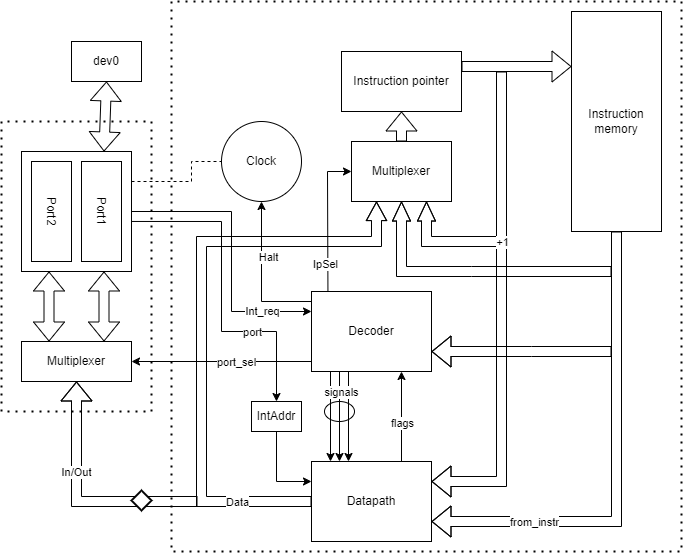

The diagram above was exported from draw.io. Its source (the exported page's mxGraphModel, read from the mxfile embedded in the PNG):
<mxGraphModel dx="1358" dy="1727" grid="1" gridSize="10" guides="1" tooltips="1" connect="1" arrows="1" fold="1" page="1" pageScale="1" pageWidth="827" pageHeight="1169" math="0" shadow="0">
  <root>
    <mxCell id="0" />
    <mxCell id="1" parent="0" />
    <mxCell id="tNMGaMlbQH6wNIiLvjXX-43" value="" style="shape=flexArrow;endArrow=classic;html=1;rounded=0;entryX=1;entryY=0.25;entryDx=0;entryDy=0;" parent="1" target="LZzT1UVjJDRSxAHUP8YH-1" edge="1">
      <mxGeometry width="50" height="50" relative="1" as="geometry">
        <mxPoint x="520" y="244" as="sourcePoint" />
        <mxPoint x="450.0000000000002" y="314" as="targetPoint" />
        <Array as="points">
          <mxPoint x="520" y="480" />
        </Array>
      </mxGeometry>
    </mxCell>
    <mxCell id="LZzT1UVjJDRSxAHUP8YH-16" value="" style="endArrow=classic;html=1;rounded=0;exitX=0.25;exitY=1;exitDx=0;exitDy=0;entryX=0.25;entryY=0;entryDx=0;entryDy=0;" parent="1" edge="1">
      <mxGeometry width="50" height="50" relative="1" as="geometry">
        <mxPoint x="367" y="370" as="sourcePoint" />
        <mxPoint x="367" y="460" as="targetPoint" />
      </mxGeometry>
    </mxCell>
    <mxCell id="tNMGaMlbQH6wNIiLvjXX-8" value="" style="rounded=0;whiteSpace=wrap;html=1;" parent="1" vertex="1">
      <mxGeometry x="40" y="150" width="110" height="120" as="geometry" />
    </mxCell>
    <mxCell id="LZzT1UVjJDRSxAHUP8YH-1" value="Datapath" style="rounded=0;whiteSpace=wrap;html=1;" parent="1" vertex="1">
      <mxGeometry x="330" y="460" width="120" height="80" as="geometry" />
    </mxCell>
    <mxCell id="LZzT1UVjJDRSxAHUP8YH-2" value="Instruction pointer" style="rounded=0;whiteSpace=wrap;html=1;" parent="1" vertex="1">
      <mxGeometry x="360" y="50" width="120" height="60" as="geometry" />
    </mxCell>
    <mxCell id="LZzT1UVjJDRSxAHUP8YH-3" value="&lt;div&gt;Instruction&lt;/div&gt;&lt;div&gt;memory&lt;/div&gt;" style="rounded=0;whiteSpace=wrap;html=1;" parent="1" vertex="1">
      <mxGeometry x="590" y="10" width="90" height="220" as="geometry" />
    </mxCell>
    <mxCell id="LZzT1UVjJDRSxAHUP8YH-4" value="" style="shape=flexArrow;endArrow=classic;html=1;rounded=0;exitX=0;exitY=0.5;exitDx=0;exitDy=0;entryX=0.25;entryY=1;entryDx=0;entryDy=0;endWidth=9.295774647887324;endSize=5.864788732394366;" parent="1" source="LZzT1UVjJDRSxAHUP8YH-1" target="LZzT1UVjJDRSxAHUP8YH-7" edge="1">
      <mxGeometry width="50" height="50" relative="1" as="geometry">
        <mxPoint x="300" y="430" as="sourcePoint" />
        <mxPoint x="200" y="400" as="targetPoint" />
        <Array as="points">
          <mxPoint x="220" y="500" />
          <mxPoint x="220" y="240" />
          <mxPoint x="395" y="240" />
        </Array>
      </mxGeometry>
    </mxCell>
    <mxCell id="tNMGaMlbQH6wNIiLvjXX-33" value="Data" style="edgeLabel;html=1;align=center;verticalAlign=middle;resizable=0;points=[];" parent="LZzT1UVjJDRSxAHUP8YH-4" vertex="1" connectable="0">
      <mxGeometry x="-0.7459" relative="1" as="geometry">
        <mxPoint as="offset" />
      </mxGeometry>
    </mxCell>
    <mxCell id="LZzT1UVjJDRSxAHUP8YH-5" value="" style="shape=flexArrow;endArrow=classic;html=1;rounded=0;exitX=1;exitY=0.25;exitDx=0;exitDy=0;entryX=0;entryY=0.25;entryDx=0;entryDy=0;" parent="1" source="LZzT1UVjJDRSxAHUP8YH-2" target="LZzT1UVjJDRSxAHUP8YH-3" edge="1">
      <mxGeometry width="50" height="50" relative="1" as="geometry">
        <mxPoint x="390" y="300" as="sourcePoint" />
        <mxPoint x="440" y="250" as="targetPoint" />
      </mxGeometry>
    </mxCell>
    <mxCell id="LZzT1UVjJDRSxAHUP8YH-6" value="" style="shape=flexArrow;endArrow=classic;html=1;rounded=0;entryX=0.5;entryY=1;entryDx=0;entryDy=0;exitX=0.5;exitY=0;exitDx=0;exitDy=0;" parent="1" source="LZzT1UVjJDRSxAHUP8YH-7" target="LZzT1UVjJDRSxAHUP8YH-2" edge="1">
      <mxGeometry width="50" height="50" relative="1" as="geometry">
        <mxPoint x="550" y="110" as="sourcePoint" />
        <mxPoint x="290" y="160" as="targetPoint" />
      </mxGeometry>
    </mxCell>
    <mxCell id="LZzT1UVjJDRSxAHUP8YH-7" value="Multiplexer" style="rounded=0;whiteSpace=wrap;html=1;rotation=0;" parent="1" vertex="1">
      <mxGeometry x="370" y="140" width="100" height="60" as="geometry" />
    </mxCell>
    <mxCell id="LZzT1UVjJDRSxAHUP8YH-8" value="" style="shape=flexArrow;endArrow=classic;html=1;rounded=0;entryX=0.75;entryY=1;entryDx=0;entryDy=0;endWidth=7.042253521126761;endSize=6.014084507042254;" parent="1" target="LZzT1UVjJDRSxAHUP8YH-7" edge="1">
      <mxGeometry width="50" height="50" relative="1" as="geometry">
        <mxPoint x="520" y="70" as="sourcePoint" />
        <mxPoint x="235" y="140" as="targetPoint" />
        <Array as="points">
          <mxPoint x="520" y="240" />
          <mxPoint x="445" y="240" />
        </Array>
      </mxGeometry>
    </mxCell>
    <mxCell id="tNMGaMlbQH6wNIiLvjXX-35" value="+1" style="edgeLabel;html=1;align=center;verticalAlign=middle;resizable=0;points=[];" parent="LZzT1UVjJDRSxAHUP8YH-8" vertex="1" connectable="0">
      <mxGeometry x="-0.2769" y="-1" relative="1" as="geometry">
        <mxPoint x="1" y="67" as="offset" />
      </mxGeometry>
    </mxCell>
    <mxCell id="LZzT1UVjJDRSxAHUP8YH-9" value="" style="shape=flexArrow;endArrow=classic;html=1;rounded=0;exitX=0.5;exitY=1;exitDx=0;exitDy=0;entryX=1;entryY=0.75;entryDx=0;entryDy=0;" parent="1" source="LZzT1UVjJDRSxAHUP8YH-3" target="LZzT1UVjJDRSxAHUP8YH-1" edge="1">
      <mxGeometry width="50" height="50" relative="1" as="geometry">
        <mxPoint x="640" y="325" as="sourcePoint" />
        <mxPoint x="470" y="355" as="targetPoint" />
        <Array as="points">
          <mxPoint x="635" y="520" />
        </Array>
      </mxGeometry>
    </mxCell>
    <mxCell id="tNMGaMlbQH6wNIiLvjXX-34" value="from_instr" style="edgeLabel;html=1;align=center;verticalAlign=middle;resizable=0;points=[];" parent="LZzT1UVjJDRSxAHUP8YH-9" vertex="1" connectable="0">
      <mxGeometry x="0.5697" y="2" relative="1" as="geometry">
        <mxPoint y="-2" as="offset" />
      </mxGeometry>
    </mxCell>
    <mxCell id="LZzT1UVjJDRSxAHUP8YH-10" value="Decoder" style="rounded=0;whiteSpace=wrap;html=1;" parent="1" vertex="1">
      <mxGeometry x="330" y="290" width="120" height="80" as="geometry" />
    </mxCell>
    <mxCell id="LZzT1UVjJDRSxAHUP8YH-12" value="" style="shape=flexArrow;endArrow=classic;html=1;rounded=0;entryX=0.5;entryY=1;entryDx=0;entryDy=0;endWidth=7.042253521126761;endSize=6.014084507042254;" parent="1" target="LZzT1UVjJDRSxAHUP8YH-7" edge="1">
      <mxGeometry width="50" height="50" relative="1" as="geometry">
        <mxPoint x="630" y="270" as="sourcePoint" />
        <mxPoint x="190" y="300" as="targetPoint" />
        <Array as="points">
          <mxPoint x="490" y="270" />
          <mxPoint x="420" y="270" />
        </Array>
      </mxGeometry>
    </mxCell>
    <mxCell id="LZzT1UVjJDRSxAHUP8YH-13" value="" style="endArrow=classic;html=1;rounded=0;entryX=0;entryY=0.5;entryDx=0;entryDy=0;exitX=0.137;exitY=0.003;exitDx=0;exitDy=0;exitPerimeter=0;" parent="1" source="LZzT1UVjJDRSxAHUP8YH-10" target="LZzT1UVjJDRSxAHUP8YH-7" edge="1">
      <mxGeometry width="50" height="50" relative="1" as="geometry">
        <mxPoint x="440" y="350" as="sourcePoint" />
        <mxPoint x="490" y="300" as="targetPoint" />
        <Array as="points">
          <mxPoint x="346" y="170" />
        </Array>
      </mxGeometry>
    </mxCell>
    <mxCell id="tNMGaMlbQH6wNIiLvjXX-5" value="IpSel" style="edgeLabel;html=1;align=center;verticalAlign=middle;resizable=0;points=[];" parent="LZzT1UVjJDRSxAHUP8YH-13" vertex="1" connectable="0">
      <mxGeometry x="-0.6262" y="3" relative="1" as="geometry">
        <mxPoint as="offset" />
      </mxGeometry>
    </mxCell>
    <mxCell id="LZzT1UVjJDRSxAHUP8YH-14" value="" style="endArrow=classic;html=1;rounded=0;exitX=0.25;exitY=1;exitDx=0;exitDy=0;entryX=0.25;entryY=0;entryDx=0;entryDy=0;" parent="1" edge="1">
      <mxGeometry width="50" height="50" relative="1" as="geometry">
        <mxPoint x="349" y="370" as="sourcePoint" />
        <mxPoint x="349" y="460" as="targetPoint" />
      </mxGeometry>
    </mxCell>
    <mxCell id="LZzT1UVjJDRSxAHUP8YH-15" value="" style="endArrow=classic;html=1;rounded=0;exitX=0.25;exitY=1;exitDx=0;exitDy=0;entryX=0.25;entryY=0;entryDx=0;entryDy=0;" parent="1" edge="1">
      <mxGeometry width="50" height="50" relative="1" as="geometry">
        <mxPoint x="358" y="370" as="sourcePoint" />
        <mxPoint x="358" y="460" as="targetPoint" />
      </mxGeometry>
    </mxCell>
    <mxCell id="tNMGaMlbQH6wNIiLvjXX-12" value="signals" style="edgeLabel;html=1;align=center;verticalAlign=middle;resizable=0;points=[];" parent="LZzT1UVjJDRSxAHUP8YH-15" vertex="1" connectable="0">
      <mxGeometry x="0.4667" y="-1" relative="1" as="geometry">
        <mxPoint x="2" y="-46" as="offset" />
      </mxGeometry>
    </mxCell>
    <mxCell id="LZzT1UVjJDRSxAHUP8YH-17" value="" style="ellipse;whiteSpace=wrap;html=1;fillColor=none;" parent="1" vertex="1">
      <mxGeometry x="343" y="400" width="30" height="20" as="geometry" />
    </mxCell>
    <mxCell id="LZzT1UVjJDRSxAHUP8YH-21" value="" style="shape=flexArrow;endArrow=classic;html=1;rounded=0;entryX=1;entryY=0.75;entryDx=0;entryDy=0;" parent="1" target="LZzT1UVjJDRSxAHUP8YH-10" edge="1">
      <mxGeometry width="50" height="50" relative="1" as="geometry">
        <mxPoint x="630" y="350" as="sourcePoint" />
        <mxPoint x="450" y="400" as="targetPoint" />
        <Array as="points">
          <mxPoint x="550" y="350" />
        </Array>
      </mxGeometry>
    </mxCell>
    <mxCell id="tNMGaMlbQH6wNIiLvjXX-1" value="Clock" style="ellipse;whiteSpace=wrap;html=1;aspect=fixed;" parent="1" vertex="1">
      <mxGeometry x="240" y="120" width="80" height="80" as="geometry" />
    </mxCell>
    <mxCell id="tNMGaMlbQH6wNIiLvjXX-2" value="" style="endArrow=classic;html=1;rounded=0;entryX=0.5;entryY=1;entryDx=0;entryDy=0;" parent="1" target="tNMGaMlbQH6wNIiLvjXX-1" edge="1">
      <mxGeometry width="50" height="50" relative="1" as="geometry">
        <mxPoint x="330" y="300" as="sourcePoint" />
        <mxPoint x="380" y="240" as="targetPoint" />
        <Array as="points">
          <mxPoint x="280" y="300" />
        </Array>
      </mxGeometry>
    </mxCell>
    <mxCell id="tNMGaMlbQH6wNIiLvjXX-3" value="Halt" style="edgeLabel;html=1;align=center;verticalAlign=middle;resizable=0;points=[];" parent="tNMGaMlbQH6wNIiLvjXX-2" vertex="1" connectable="0">
      <mxGeometry x="-0.4574" y="-1" relative="1" as="geometry">
        <mxPoint x="-2" y="-44" as="offset" />
      </mxGeometry>
    </mxCell>
    <mxCell id="tNMGaMlbQH6wNIiLvjXX-4" value="" style="endArrow=classic;html=1;rounded=0;exitX=0.75;exitY=0;exitDx=0;exitDy=0;entryX=0.75;entryY=1;entryDx=0;entryDy=0;" parent="1" source="LZzT1UVjJDRSxAHUP8YH-1" target="LZzT1UVjJDRSxAHUP8YH-10" edge="1">
      <mxGeometry width="50" height="50" relative="1" as="geometry">
        <mxPoint x="270" y="410" as="sourcePoint" />
        <mxPoint x="270" y="500" as="targetPoint" />
        <Array as="points" />
      </mxGeometry>
    </mxCell>
    <mxCell id="tNMGaMlbQH6wNIiLvjXX-11" value="flags" style="edgeLabel;html=1;align=center;verticalAlign=middle;resizable=0;points=[];" parent="tNMGaMlbQH6wNIiLvjXX-4" vertex="1" connectable="0">
      <mxGeometry x="-0.146" relative="1" as="geometry">
        <mxPoint as="offset" />
      </mxGeometry>
    </mxCell>
    <mxCell id="tNMGaMlbQH6wNIiLvjXX-6" value="" style="endArrow=classic;html=1;rounded=0;exitX=0;exitY=0.875;exitDx=0;exitDy=0;entryX=1;entryY=0.5;entryDx=0;entryDy=0;exitPerimeter=0;" parent="1" source="LZzT1UVjJDRSxAHUP8YH-10" target="tNMGaMlbQH6wNIiLvjXX-20" edge="1">
      <mxGeometry width="50" height="50" relative="1" as="geometry">
        <mxPoint x="430" y="320" as="sourcePoint" />
        <mxPoint x="240" y="350" as="targetPoint" />
      </mxGeometry>
    </mxCell>
    <mxCell id="tNMGaMlbQH6wNIiLvjXX-7" value="port_sel" style="edgeLabel;html=1;align=center;verticalAlign=middle;resizable=0;points=[];" parent="tNMGaMlbQH6wNIiLvjXX-6" vertex="1" connectable="0">
      <mxGeometry x="-0.1967" y="-2" relative="1" as="geometry">
        <mxPoint x="-3" y="2" as="offset" />
      </mxGeometry>
    </mxCell>
    <mxCell id="tNMGaMlbQH6wNIiLvjXX-9" value="Port1" style="rounded=0;whiteSpace=wrap;html=1;rotation=90;" parent="1" vertex="1">
      <mxGeometry x="70" y="190" width="100" height="40" as="geometry" />
    </mxCell>
    <mxCell id="tNMGaMlbQH6wNIiLvjXX-10" value="Port2" style="rounded=0;whiteSpace=wrap;html=1;rotation=90;" parent="1" vertex="1">
      <mxGeometry x="20" y="190" width="100" height="40" as="geometry" />
    </mxCell>
    <mxCell id="tNMGaMlbQH6wNIiLvjXX-17" value="" style="shape=flexArrow;endArrow=classic;startArrow=classic;html=1;rounded=0;entryX=0.25;entryY=1;entryDx=0;entryDy=0;exitX=0.25;exitY=0;exitDx=0;exitDy=0;" parent="1" source="tNMGaMlbQH6wNIiLvjXX-20" target="tNMGaMlbQH6wNIiLvjXX-8" edge="1">
      <mxGeometry width="100" height="100" relative="1" as="geometry">
        <mxPoint x="520" y="480" as="sourcePoint" />
        <mxPoint x="100" y="390" as="targetPoint" />
      </mxGeometry>
    </mxCell>
    <mxCell id="tNMGaMlbQH6wNIiLvjXX-20" value="Multiplexer" style="rounded=0;whiteSpace=wrap;html=1;rotation=0;" parent="1" vertex="1">
      <mxGeometry x="40" y="340" width="110" height="40" as="geometry" />
    </mxCell>
    <mxCell id="tNMGaMlbQH6wNIiLvjXX-22" value="" style="shape=flexArrow;endArrow=classic;startArrow=classic;html=1;rounded=0;entryX=0.75;entryY=1;entryDx=0;entryDy=0;exitX=0.75;exitY=0;exitDx=0;exitDy=0;" parent="1" source="tNMGaMlbQH6wNIiLvjXX-20" target="tNMGaMlbQH6wNIiLvjXX-8" edge="1">
      <mxGeometry width="100" height="100" relative="1" as="geometry">
        <mxPoint x="140" y="310" as="sourcePoint" />
        <mxPoint x="73" y="280" as="targetPoint" />
      </mxGeometry>
    </mxCell>
    <mxCell id="tNMGaMlbQH6wNIiLvjXX-24" value="" style="endArrow=none;dashed=1;html=1;rounded=0;exitX=1;exitY=0.25;exitDx=0;exitDy=0;entryX=0;entryY=0.5;entryDx=0;entryDy=0;" parent="1" source="tNMGaMlbQH6wNIiLvjXX-8" target="tNMGaMlbQH6wNIiLvjXX-1" edge="1">
      <mxGeometry width="50" height="50" relative="1" as="geometry">
        <mxPoint x="260" y="210" as="sourcePoint" />
        <mxPoint x="310" y="160" as="targetPoint" />
        <Array as="points">
          <mxPoint x="210" y="180" />
          <mxPoint x="210" y="160" />
        </Array>
      </mxGeometry>
    </mxCell>
    <mxCell id="tNMGaMlbQH6wNIiLvjXX-25" value="" style="shape=flexArrow;endArrow=classic;startArrow=classic;html=1;rounded=0;exitX=0.75;exitY=0;exitDx=0;exitDy=0;entryX=0.5;entryY=1;entryDx=0;entryDy=0;" parent="1" source="tNMGaMlbQH6wNIiLvjXX-8" target="tNMGaMlbQH6wNIiLvjXX-26" edge="1">
      <mxGeometry width="100" height="100" relative="1" as="geometry">
        <mxPoint x="180" y="150" as="sourcePoint" />
        <mxPoint x="123" y="80" as="targetPoint" />
      </mxGeometry>
    </mxCell>
    <mxCell id="tNMGaMlbQH6wNIiLvjXX-26" value="dev0" style="rounded=0;whiteSpace=wrap;html=1;" parent="1" vertex="1">
      <mxGeometry x="90" y="40" width="70" height="40" as="geometry" />
    </mxCell>
    <mxCell id="tNMGaMlbQH6wNIiLvjXX-27" value="" style="endArrow=none;dashed=1;html=1;dashPattern=1 3;strokeWidth=2;rounded=0;" parent="1" edge="1">
      <mxGeometry width="50" height="50" relative="1" as="geometry">
        <mxPoint x="190" as="sourcePoint" />
        <mxPoint x="190" as="targetPoint" />
        <Array as="points">
          <mxPoint x="190" y="550" />
          <mxPoint x="700" y="550" />
          <mxPoint x="700" />
        </Array>
      </mxGeometry>
    </mxCell>
    <mxCell id="tNMGaMlbQH6wNIiLvjXX-30" value="" style="endArrow=none;dashed=1;html=1;dashPattern=1 3;strokeWidth=2;rounded=0;" parent="1" edge="1">
      <mxGeometry width="50" height="50" relative="1" as="geometry">
        <mxPoint x="20" y="120" as="sourcePoint" />
        <mxPoint x="20" y="120" as="targetPoint" />
        <Array as="points">
          <mxPoint x="20" y="410" />
          <mxPoint x="170" y="410" />
          <mxPoint x="170" y="120" />
        </Array>
      </mxGeometry>
    </mxCell>
    <mxCell id="tNMGaMlbQH6wNIiLvjXX-36" value="" style="endArrow=classic;html=1;rounded=0;exitX=1;exitY=0.5;exitDx=0;exitDy=0;entryX=0;entryY=0.25;entryDx=0;entryDy=0;" parent="1" source="tNMGaMlbQH6wNIiLvjXX-8" target="LZzT1UVjJDRSxAHUP8YH-10" edge="1">
      <mxGeometry width="50" height="50" relative="1" as="geometry">
        <mxPoint x="430" y="340" as="sourcePoint" />
        <mxPoint x="480" y="290" as="targetPoint" />
        <Array as="points">
          <mxPoint x="250" y="210" />
          <mxPoint x="250" y="310" />
        </Array>
      </mxGeometry>
    </mxCell>
    <mxCell id="tNMGaMlbQH6wNIiLvjXX-37" value="Int_req" style="edgeLabel;html=1;align=center;verticalAlign=middle;resizable=0;points=[];" parent="tNMGaMlbQH6wNIiLvjXX-36" vertex="1" connectable="0">
      <mxGeometry x="0.3711" y="-2" relative="1" as="geometry">
        <mxPoint x="32" y="8" as="offset" />
      </mxGeometry>
    </mxCell>
    <mxCell id="tNMGaMlbQH6wNIiLvjXX-38" value="" style="shape=flexArrow;endArrow=classic;html=1;rounded=0;entryX=0.5;entryY=1;entryDx=0;entryDy=0;" parent="1" target="tNMGaMlbQH6wNIiLvjXX-20" edge="1">
      <mxGeometry width="50" height="50" relative="1" as="geometry">
        <mxPoint x="216" y="500" as="sourcePoint" />
        <mxPoint x="101" y="380" as="targetPoint" />
        <Array as="points">
          <mxPoint x="95" y="500" />
        </Array>
      </mxGeometry>
    </mxCell>
    <mxCell id="tNMGaMlbQH6wNIiLvjXX-42" value="In/Out" style="edgeLabel;html=1;align=center;verticalAlign=middle;resizable=0;points=[];" parent="tNMGaMlbQH6wNIiLvjXX-38" vertex="1" connectable="0">
      <mxGeometry x="0.2522" y="1" relative="1" as="geometry">
        <mxPoint as="offset" />
      </mxGeometry>
    </mxCell>
    <mxCell id="tNMGaMlbQH6wNIiLvjXX-41" value="" style="strokeWidth=2;html=1;shape=mxgraph.flowchart.decision;whiteSpace=wrap;" parent="1" vertex="1">
      <mxGeometry x="150" y="489" width="20" height="20" as="geometry" />
    </mxCell>
    <mxCell id="tNMGaMlbQH6wNIiLvjXX-44" value="IntAddr" style="rounded=0;whiteSpace=wrap;html=1;" parent="1" vertex="1">
      <mxGeometry x="270" y="400" width="50" height="30" as="geometry" />
    </mxCell>
    <mxCell id="tNMGaMlbQH6wNIiLvjXX-46" value="" style="endArrow=classic;html=1;rounded=0;entryX=0;entryY=0.25;entryDx=0;entryDy=0;exitX=0.5;exitY=1;exitDx=0;exitDy=0;" parent="1" source="tNMGaMlbQH6wNIiLvjXX-44" target="LZzT1UVjJDRSxAHUP8YH-1" edge="1">
      <mxGeometry width="50" height="50" relative="1" as="geometry">
        <mxPoint x="290" y="370" as="sourcePoint" />
        <mxPoint x="290" y="410" as="targetPoint" />
        <Array as="points">
          <mxPoint x="295" y="480" />
        </Array>
      </mxGeometry>
    </mxCell>
    <mxCell id="mLxnfcq3EpSX_FDj0DGy-1" value="" style="endArrow=classic;html=1;rounded=0;exitX=1;exitY=0.583;exitDx=0;exitDy=0;entryX=0.5;entryY=0;entryDx=0;entryDy=0;exitPerimeter=0;" edge="1" parent="1" source="tNMGaMlbQH6wNIiLvjXX-8" target="tNMGaMlbQH6wNIiLvjXX-44">
      <mxGeometry width="50" height="50" relative="1" as="geometry">
        <mxPoint x="160" y="220" as="sourcePoint" />
        <mxPoint x="340" y="320" as="targetPoint" />
        <Array as="points">
          <mxPoint x="240" y="220" />
          <mxPoint x="240" y="330" />
          <mxPoint x="295" y="330" />
        </Array>
      </mxGeometry>
    </mxCell>
    <mxCell id="mLxnfcq3EpSX_FDj0DGy-2" value="port" style="edgeLabel;html=1;align=center;verticalAlign=middle;resizable=0;points=[];" vertex="1" connectable="0" parent="mLxnfcq3EpSX_FDj0DGy-1">
      <mxGeometry x="0.3711" y="-2" relative="1" as="geometry">
        <mxPoint x="7" y="-2" as="offset" />
      </mxGeometry>
    </mxCell>
  </root>
</mxGraphModel>